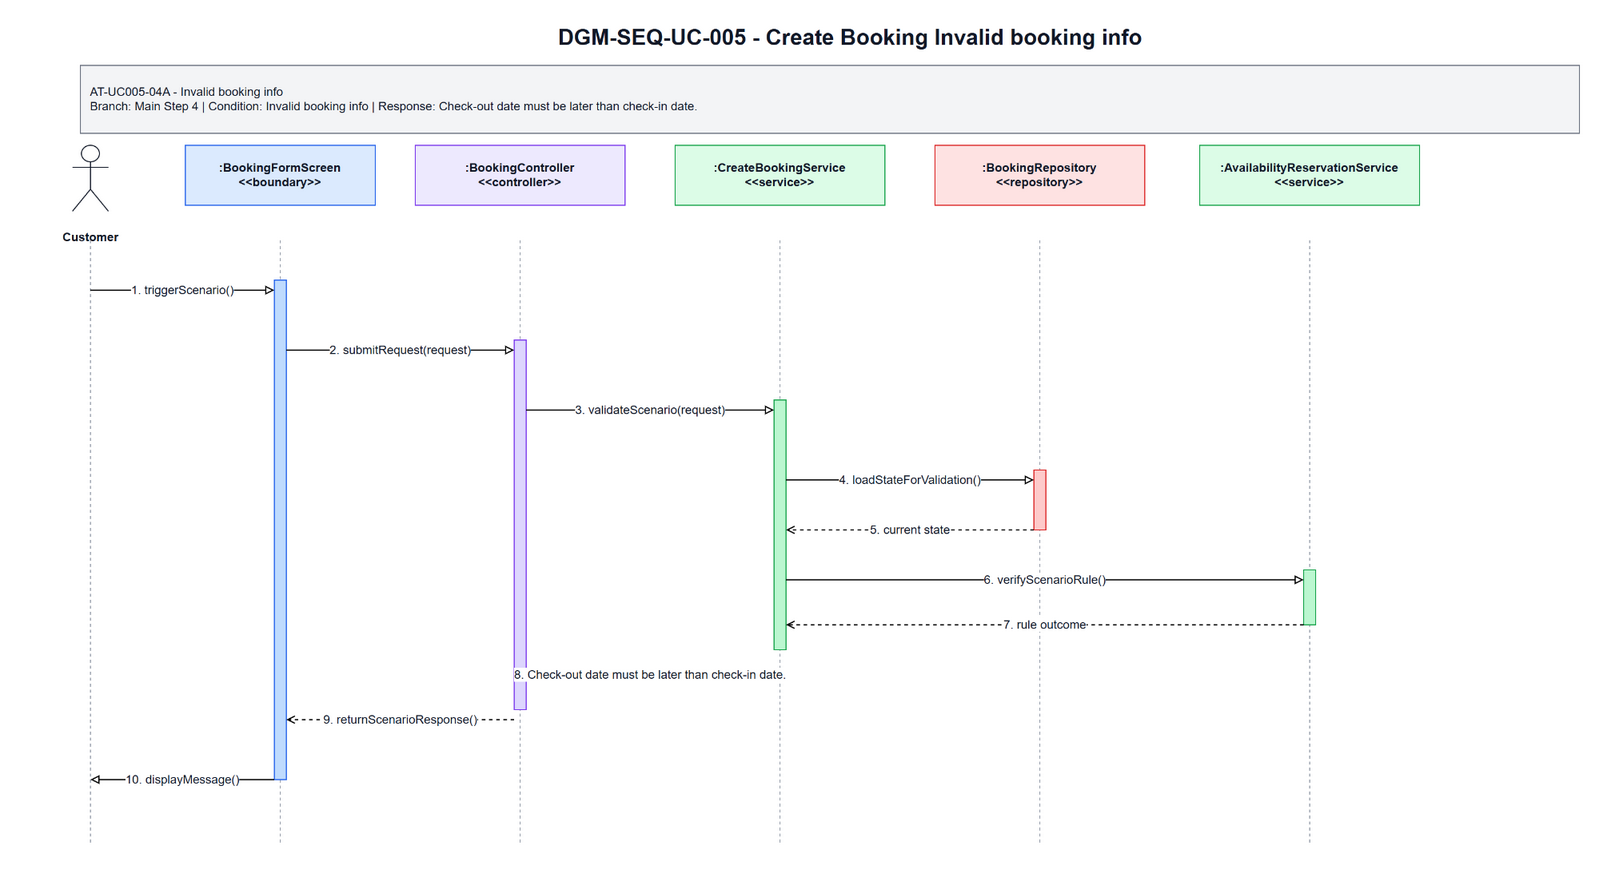

The diagram above was exported from draw.io. Its source (the exported page's mxGraphModel, read from the mxfile embedded in the PNG):
<mxGraphModel dx="1700" dy="920" grid="1" gridSize="10" guides="1" tooltips="1" connect="1" arrows="1" fold="1" page="1" pageScale="1" pageWidth="1700" pageHeight="920" math="0" shadow="0">
  <root>
    <mxCell id="0" />
    <mxCell id="1" parent="0" />
    <mxCell id="title" parent="1" value="DGM-SEQ-UC-005 - Create Booking Invalid booking info" style="text;html=1;strokeColor=none;fillColor=none;align=center;verticalAlign=middle;fontStyle=1;fontSize=22;fontColor=#111827" vertex="1">
      <mxGeometry x="350" y="25" width="1000" height="34" as="geometry" />
    </mxCell>
    <mxCell id="scenario-band" parent="1" value="AT-UC005-04A - Invalid booking info&lt;br&gt;Branch: Main Step 4 | Condition: Invalid booking info | Response: Check-out date must be later than check-in date." style="rounded=0;whiteSpace=wrap;html=1;fillColor=#F3F4F6;strokeColor=#6B7280;fontSize=12;fontColor=#111827;align=left;spacing=10" vertex="1">
      <mxGeometry x="80" y="70" width="1500" height="68" as="geometry" />
    </mxCell>
    <mxCell id="actor-icon" parent="1" value="" style="shape=umlActor;verticalLabelPosition=bottom;verticalAlign=top;html=1;outlineConnect=0;strokeColor=#111827" vertex="1">
      <mxGeometry x="72" y="150" width="36" height="66" as="geometry" />
    </mxCell>
    <mxCell id="actor-label" parent="1" value="Customer" style="text;html=1;strokeColor=none;fillColor=none;align=center;verticalAlign=middle;fontStyle=1;fontSize=12;fontColor=#111827" vertex="1">
      <mxGeometry x="20" y="224" width="140" height="36" as="geometry" />
    </mxCell>
    <mxCell id="h0" parent="1" value=":BookingFormScreen&lt;br&gt;&amp;lt;&amp;lt;boundary&amp;gt;&amp;gt;" style="rounded=0;whiteSpace=wrap;html=1;fillColor=#DBEAFE;strokeColor=#2563EB;fontSize=12;fontStyle=1;fontColor=#111827" vertex="1">
      <mxGeometry x="185" y="150" width="190" height="60" as="geometry" />
    </mxCell>
    <mxCell id="h1" parent="1" value=":BookingController&lt;br&gt;&amp;lt;&amp;lt;controller&amp;gt;&amp;gt;" style="rounded=0;whiteSpace=wrap;html=1;fillColor=#EDE9FE;strokeColor=#7C3AED;fontSize=12;fontStyle=1;fontColor=#111827" vertex="1">
      <mxGeometry x="415" y="150" width="210" height="60" as="geometry" />
    </mxCell>
    <mxCell id="h2" parent="1" value=":CreateBookingService&lt;br&gt;&amp;lt;&amp;lt;service&amp;gt;&amp;gt;" style="rounded=0;whiteSpace=wrap;html=1;fillColor=#DCFCE7;strokeColor=#16A34A;fontSize=12;fontStyle=1;fontColor=#111827" vertex="1">
      <mxGeometry x="675" y="150" width="210" height="60" as="geometry" />
    </mxCell>
    <mxCell id="h3" parent="1" value=":BookingRepository&lt;br&gt;&amp;lt;&amp;lt;repository&amp;gt;&amp;gt;" style="rounded=0;whiteSpace=wrap;html=1;fillColor=#FEE2E2;strokeColor=#DC2626;fontSize=12;fontStyle=1;fontColor=#111827" vertex="1">
      <mxGeometry x="935" y="150" width="210" height="60" as="geometry" />
    </mxCell>
    <mxCell id="h4" parent="1" value=":AvailabilityReservationService&lt;br&gt;&amp;lt;&amp;lt;service&amp;gt;&amp;gt;" style="rounded=0;whiteSpace=wrap;html=1;fillColor=#DCFCE7;strokeColor=#16A34A;fontSize=12;fontStyle=1;fontColor=#111827" vertex="1">
      <mxGeometry x="1200" y="150" width="220" height="60" as="geometry" />
    </mxCell>
    <mxCell id="l-actor" parent="1" style="endArrow=none;html=1;dashed=1;strokeColor=#9CA3AF" edge="1">
      <mxGeometry relative="1" as="geometry">
        <mxPoint x="90" y="245" as="sourcePoint" />
        <mxPoint x="90" y="850" as="targetPoint" />
      </mxGeometry>
    </mxCell>
    <mxCell id="l0" parent="1" style="endArrow=none;html=1;dashed=1;strokeColor=#9CA3AF" edge="1">
      <mxGeometry relative="1" as="geometry">
        <mxPoint x="280" y="245" as="sourcePoint" />
        <mxPoint x="280" y="850" as="targetPoint" />
      </mxGeometry>
    </mxCell>
    <mxCell id="l1" parent="1" style="endArrow=none;html=1;dashed=1;strokeColor=#9CA3AF" edge="1">
      <mxGeometry relative="1" as="geometry">
        <mxPoint x="520" y="245" as="sourcePoint" />
        <mxPoint x="520" y="850" as="targetPoint" />
      </mxGeometry>
    </mxCell>
    <mxCell id="l2" parent="1" style="endArrow=none;html=1;dashed=1;strokeColor=#9CA3AF" edge="1">
      <mxGeometry relative="1" as="geometry">
        <mxPoint x="780" y="245" as="sourcePoint" />
        <mxPoint x="780" y="850" as="targetPoint" />
      </mxGeometry>
    </mxCell>
    <mxCell id="l3" parent="1" style="endArrow=none;html=1;dashed=1;strokeColor=#9CA3AF" edge="1">
      <mxGeometry relative="1" as="geometry">
        <mxPoint x="1040" y="245" as="sourcePoint" />
        <mxPoint x="1040" y="850" as="targetPoint" />
      </mxGeometry>
    </mxCell>
    <mxCell id="l4" parent="1" style="endArrow=none;html=1;dashed=1;strokeColor=#9CA3AF" edge="1">
      <mxGeometry relative="1" as="geometry">
        <mxPoint x="1310" y="245" as="sourcePoint" />
        <mxPoint x="1310" y="850" as="targetPoint" />
      </mxGeometry>
    </mxCell>
    <mxCell id="a-boundary" parent="1" value="" style="rounded=0;whiteSpace=wrap;html=1;fillColor=#BFDBFE;strokeColor=#2563EB" vertex="1">
      <mxGeometry x="274" y="285" width="12" height="500" as="geometry" />
    </mxCell>
    <mxCell id="a-controller" parent="1" value="" style="rounded=0;whiteSpace=wrap;html=1;fillColor=#DDD6FE;strokeColor=#7C3AED" vertex="1">
      <mxGeometry x="514" y="345" width="12" height="370" as="geometry" />
    </mxCell>
    <mxCell id="a-service" parent="1" value="" style="rounded=0;whiteSpace=wrap;html=1;fillColor=#BBF7D0;strokeColor=#16A34A" vertex="1">
      <mxGeometry x="774" y="405" width="12" height="250" as="geometry" />
    </mxCell>
    <mxCell id="a-repo" parent="1" value="" style="rounded=0;whiteSpace=wrap;html=1;fillColor=#FECACA;strokeColor=#DC2626" vertex="1">
      <mxGeometry x="1034" y="475" width="12" height="60" as="geometry" />
    </mxCell>
    <mxCell id="a-support" parent="1" value="" style="rounded=0;whiteSpace=wrap;html=1;fillColor=#BBF7D0;strokeColor=#16A34A" vertex="1">
      <mxGeometry x="1304" y="575" width="12" height="55" as="geometry" />
    </mxCell>
    <mxCell id="m1" parent="1" value="1. triggerScenario()" style="endArrow=block;endFill=0;html=1;rounded=0;strokeWidth=1.2;fontSize=12;fontColor=#111827;labelBackgroundColor=#FFFFFF" edge="1">
      <mxGeometry relative="1" as="geometry">
        <mxPoint x="90" y="295" as="sourcePoint" />
        <mxPoint x="274" y="295" as="targetPoint" />
      </mxGeometry>
    </mxCell>
    <mxCell id="m2" parent="1" value="2. submitRequest(request)" style="endArrow=block;endFill=0;html=1;rounded=0;strokeWidth=1.2;fontSize=12;fontColor=#111827;labelBackgroundColor=#FFFFFF" edge="1">
      <mxGeometry relative="1" as="geometry">
        <mxPoint x="286" y="355" as="sourcePoint" />
        <mxPoint x="514" y="355" as="targetPoint" />
      </mxGeometry>
    </mxCell>
    <mxCell id="m3" parent="1" value="3. validateScenario(request)" style="endArrow=block;endFill=0;html=1;rounded=0;strokeWidth=1.2;fontSize=12;fontColor=#111827;labelBackgroundColor=#FFFFFF" edge="1">
      <mxGeometry relative="1" as="geometry">
        <mxPoint x="526" y="415" as="sourcePoint" />
        <mxPoint x="774" y="415" as="targetPoint" />
      </mxGeometry>
    </mxCell>
    <mxCell id="m4" parent="1" value="4. loadStateForValidation()" style="endArrow=block;endFill=0;html=1;rounded=0;strokeWidth=1.2;fontSize=12;fontColor=#111827;labelBackgroundColor=#FFFFFF" edge="1">
      <mxGeometry relative="1" as="geometry">
        <mxPoint x="786" y="485" as="sourcePoint" />
        <mxPoint x="1034" y="485" as="targetPoint" />
      </mxGeometry>
    </mxCell>
    <mxCell id="m5" parent="1" value="5. current state" style="endArrow=open;endFill=0;dashed=1;html=1;rounded=0;strokeWidth=1.2;fontSize=12;fontColor=#111827;labelBackgroundColor=#FFFFFF" edge="1">
      <mxGeometry relative="1" as="geometry">
        <mxPoint x="1034" y="535" as="sourcePoint" />
        <mxPoint x="786" y="535" as="targetPoint" />
      </mxGeometry>
    </mxCell>
    <mxCell id="m6" parent="1" value="6. verifyScenarioRule()" style="endArrow=block;endFill=0;html=1;rounded=0;strokeWidth=1.2;fontSize=12;fontColor=#111827;labelBackgroundColor=#FFFFFF" edge="1">
      <mxGeometry relative="1" as="geometry">
        <mxPoint x="786" y="585" as="sourcePoint" />
        <mxPoint x="1304" y="585" as="targetPoint" />
      </mxGeometry>
    </mxCell>
    <mxCell id="m7" parent="1" value="7. rule outcome" style="endArrow=open;endFill=0;dashed=1;html=1;rounded=0;strokeWidth=1.2;fontSize=12;fontColor=#111827;labelBackgroundColor=#FFFFFF" edge="1">
      <mxGeometry relative="1" as="geometry">
        <mxPoint x="1304" y="630" as="sourcePoint" />
        <mxPoint x="786" y="630" as="targetPoint" />
      </mxGeometry>
    </mxCell>
    <mxCell id="m8" parent="1" value="8. Check-out date must be later than check-in date." style="endArrow=open;endFill=0;dashed=1;html=1;rounded=0;strokeWidth=1.2;fontSize=12;fontColor=#111827;labelBackgroundColor=#FFFFFF" edge="1">
      <mxGeometry relative="1" as="geometry">
        <mxPoint x="774" y="680" as="sourcePoint" />
        <mxPoint x="526" y="680" as="targetPoint" />
      </mxGeometry>
    </mxCell>
    <mxCell id="m9" parent="1" value="9. returnScenarioResponse()" style="endArrow=open;endFill=0;dashed=1;html=1;rounded=0;strokeWidth=1.2;fontSize=12;fontColor=#111827;labelBackgroundColor=#FFFFFF" edge="1">
      <mxGeometry relative="1" as="geometry">
        <mxPoint x="514" y="725" as="sourcePoint" />
        <mxPoint x="286" y="725" as="targetPoint" />
      </mxGeometry>
    </mxCell>
    <mxCell id="m10" parent="1" value="10. displayMessage()" style="endArrow=block;endFill=0;html=1;rounded=0;strokeWidth=1.2;fontSize=12;fontColor=#111827;labelBackgroundColor=#FFFFFF" edge="1">
      <mxGeometry relative="1" as="geometry">
        <mxPoint x="274" y="785" as="sourcePoint" />
        <mxPoint x="90" y="785" as="targetPoint" />
      </mxGeometry>
    </mxCell>
  </root>
</mxGraphModel>